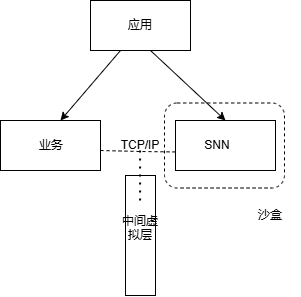

The diagram above was exported from draw.io. Its source (the exported page's mxGraphModel, read from the mxfile embedded in the PNG):
<mxGraphModel dx="1018" dy="643" grid="1" gridSize="10" guides="1" tooltips="1" connect="1" arrows="1" fold="1" page="1" pageScale="1" pageWidth="827" pageHeight="1169" math="0" shadow="0">
  <root>
    <mxCell id="0" />
    <mxCell id="1" parent="0" />
    <mxCell id="AjTyrGMo5znGaytgXacq-2" value="" style="rounded=0;whiteSpace=wrap;html=1;" vertex="1" parent="1">
      <mxGeometry x="340" y="30" width="100" height="50" as="geometry" />
    </mxCell>
    <mxCell id="AjTyrGMo5znGaytgXacq-3" value="应用" style="text;html=1;align=center;verticalAlign=middle;whiteSpace=wrap;rounded=0;" vertex="1" parent="1">
      <mxGeometry x="355" y="40" width="70" height="30" as="geometry" />
    </mxCell>
    <mxCell id="AjTyrGMo5znGaytgXacq-4" value="" style="endArrow=classic;html=1;rounded=0;" edge="1" parent="1">
      <mxGeometry width="50" height="50" relative="1" as="geometry">
        <mxPoint x="370" y="80" as="sourcePoint" />
        <mxPoint x="310" y="150" as="targetPoint" />
      </mxGeometry>
    </mxCell>
    <mxCell id="AjTyrGMo5znGaytgXacq-5" value="" style="rounded=0;whiteSpace=wrap;html=1;" vertex="1" parent="1">
      <mxGeometry x="250" y="150" width="100" height="50" as="geometry" />
    </mxCell>
    <mxCell id="AjTyrGMo5znGaytgXacq-6" value="" style="rounded=0;whiteSpace=wrap;html=1;" vertex="1" parent="1">
      <mxGeometry x="425" y="150" width="100" height="50" as="geometry" />
    </mxCell>
    <mxCell id="AjTyrGMo5znGaytgXacq-7" value="" style="endArrow=classic;html=1;rounded=0;entryX=0.5;entryY=0;entryDx=0;entryDy=0;" edge="1" parent="1" target="AjTyrGMo5znGaytgXacq-6">
      <mxGeometry width="50" height="50" relative="1" as="geometry">
        <mxPoint x="400" y="80" as="sourcePoint" />
        <mxPoint x="440" y="130" as="targetPoint" />
      </mxGeometry>
    </mxCell>
    <mxCell id="AjTyrGMo5znGaytgXacq-8" value="业务" style="text;html=1;align=center;verticalAlign=middle;whiteSpace=wrap;rounded=0;" vertex="1" parent="1">
      <mxGeometry x="266" y="160" width="70" height="30" as="geometry" />
    </mxCell>
    <mxCell id="AjTyrGMo5znGaytgXacq-9" value="SNN" style="text;html=1;align=center;verticalAlign=middle;whiteSpace=wrap;rounded=0;" vertex="1" parent="1">
      <mxGeometry x="432" y="160" width="70" height="30" as="geometry" />
    </mxCell>
    <mxCell id="AjTyrGMo5znGaytgXacq-14" value="" style="endArrow=none;dashed=1;html=1;rounded=0;entryX=0.006;entryY=0.629;entryDx=0;entryDy=0;entryPerimeter=0;" edge="1" parent="1" target="AjTyrGMo5znGaytgXacq-6">
      <mxGeometry width="50" height="50" relative="1" as="geometry">
        <mxPoint x="350" y="180" as="sourcePoint" />
        <mxPoint x="400" y="130" as="targetPoint" />
        <Array as="points">
          <mxPoint x="390" y="181" />
        </Array>
      </mxGeometry>
    </mxCell>
    <mxCell id="AjTyrGMo5znGaytgXacq-16" value="TCP/IP" style="text;html=1;align=center;verticalAlign=middle;whiteSpace=wrap;rounded=0;" vertex="1" parent="1">
      <mxGeometry x="360" y="160" width="60" height="30" as="geometry" />
    </mxCell>
    <mxCell id="AjTyrGMo5znGaytgXacq-17" value="" style="rounded=1;whiteSpace=wrap;html=1;fillColor=none;dashed=1;" vertex="1" parent="1">
      <mxGeometry x="414" y="132.5" width="120" height="85" as="geometry" />
    </mxCell>
    <mxCell id="AjTyrGMo5znGaytgXacq-20" value="沙盒" style="text;html=1;align=center;verticalAlign=middle;whiteSpace=wrap;rounded=0;" vertex="1" parent="1">
      <mxGeometry x="490" y="230" width="60" height="30" as="geometry" />
    </mxCell>
    <mxCell id="AjTyrGMo5znGaytgXacq-21" value="" style="rounded=0;whiteSpace=wrap;html=1;rotation=90;fillColor=none;" vertex="1" parent="1">
      <mxGeometry x="330" y="250" width="120" height="30" as="geometry" />
    </mxCell>
    <mxCell id="AjTyrGMo5znGaytgXacq-22" value="中间虚拟层&lt;div&gt;&lt;br&gt;&lt;/div&gt;" style="text;html=1;align=center;verticalAlign=middle;whiteSpace=wrap;rounded=0;" vertex="1" parent="1">
      <mxGeometry x="370" y="250" width="40" height="30" as="geometry" />
    </mxCell>
    <mxCell id="AjTyrGMo5znGaytgXacq-23" value="" style="endArrow=none;dashed=1;html=1;dashPattern=1 3;strokeWidth=2;rounded=0;" edge="1" parent="1">
      <mxGeometry width="50" height="50" relative="1" as="geometry">
        <mxPoint x="389.58" y="230" as="sourcePoint" />
        <mxPoint x="389.58" y="180" as="targetPoint" />
      </mxGeometry>
    </mxCell>
  </root>
</mxGraphModel>